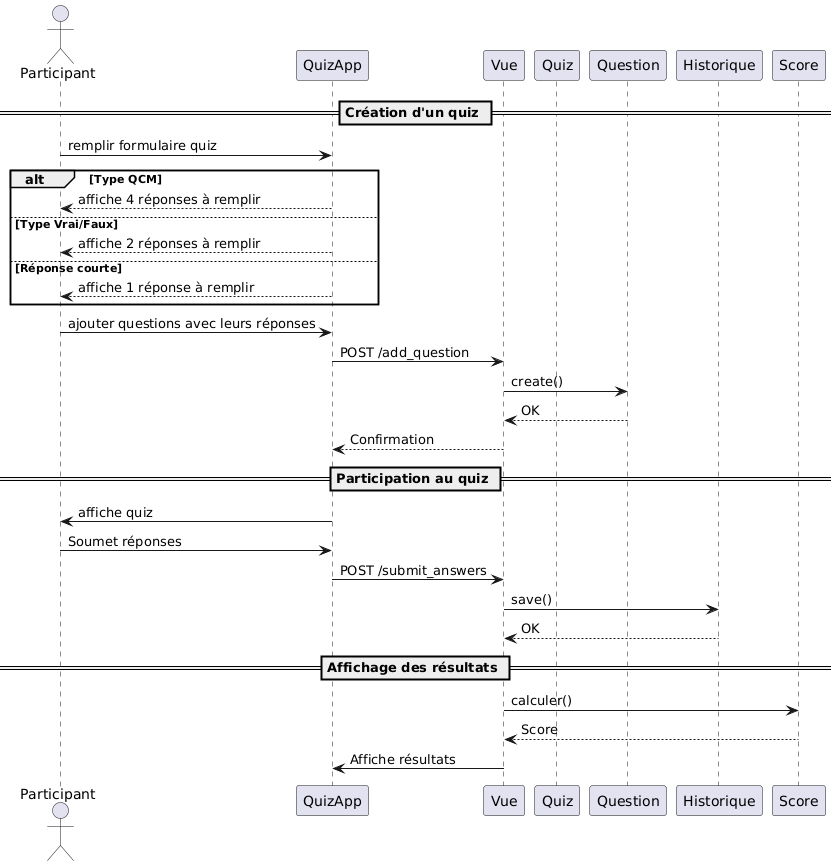

The diagram above was rendered by PlantUML. Its source (embedded in the PNG):
@startuml
actor Participant as Participant
participant QuizApp as Web
participant Vue
participant Quiz
participant Question
participant Historique
participant Score as Resultat

== Création d'un quiz ==
Participant -> Web : remplir formulaire quiz
 alt Type QCM
      Web --> Participant : affiche 4 réponses à remplir
  else Type Vrai/Faux
      Web --> Participant : affiche 2 réponses à remplir
  else Réponse courte
      Web --> Participant : affiche 1 réponse à remplir
 end
Participant -> Web : ajouter questions avec leurs réponses
Web -> Vue : POST /add_question
Vue -> Question : create()
Question --> Vue : OK
Vue --> Web : Confirmation

== Participation au quiz ==
Web -> Participant : affiche quiz 
Participant -> Web : Soumet réponses
Web -> Vue : POST /submit_answers
Vue -> Historique : save()
Historique --> Vue : OK

== Affichage des résultats ==
Vue -> Resultat : calculer()
Resultat --> Vue : Score
Vue -> Web : Affiche résultats
@enduml